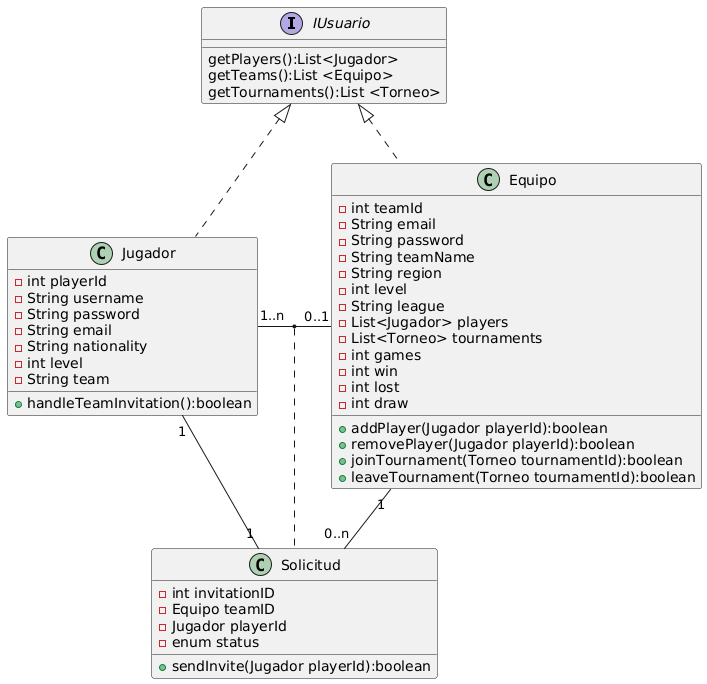

The diagram above was rendered by PlantUML. Its source (embedded in the PNG):
@startuml
interface IUsuario {
getPlayers():List<Jugador>
getTeams():List <Equipo>
getTournaments():List <Torneo>
}

class Jugador implements IUsuario{

- int playerId
- String username
- String password
- String email
- String nationality
- int level
- String team

+ handleTeamInvitation():boolean
}

class Equipo implements IUsuario{
- int teamId
- String email
- String password
- String teamName
- String region
- int level
- String league
- List<Jugador> players
- List<Torneo> tournaments
- int games
- int win
- int lost
- int draw

+ addPlayer(Jugador playerId):boolean
+ removePlayer(Jugador playerId):boolean
+ joinTournament(Torneo tournamentId):boolean
+ leaveTournament(Torneo tournamentId):boolean

}

class Solicitud {
- int invitationID
- Equipo teamID
- Jugador playerId
- enum status

+ sendInvite(Jugador playerId):boolean
}



Jugador "1..n" - "0..1" Equipo
(Jugador, Equipo).Solicitud


Jugador "1" - "1" Solicitud
Equipo "1" - "0..n" Solicitud
@enduml